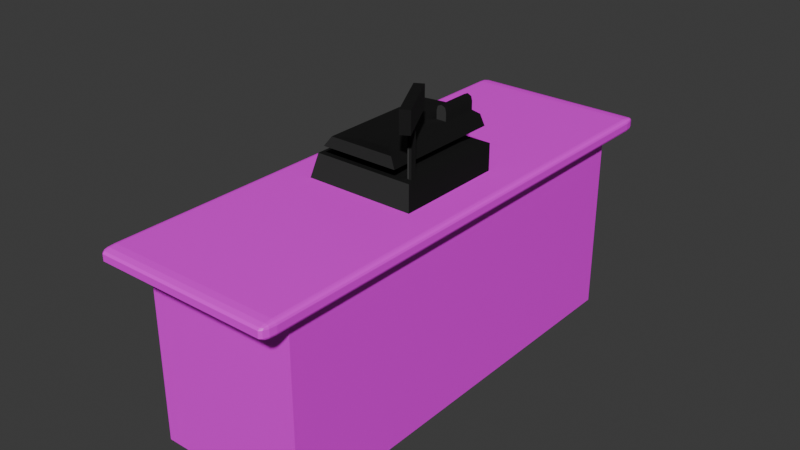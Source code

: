 # Source: counter.blend  (saved by Blender 5.0.118; exported with 4.5.12 LTS)
import bpy
from mathutils import Matrix  # noqa: F401  (used for matrix-valued properties, if any)

bpy.ops.wm.read_factory_settings(use_empty=True)
scene = bpy.context.scene
scene.name = 'Scene'

# ---- collections
col_collection = bpy.data.collections.new('Collection'); scene.collection.children.link(col_collection)

# ---- images (referenced by path relative to the original .blend; pixels are not part of the script)
import os
ASSET_DIR = os.environ.get("B2B_ASSET_DIR", "")  # directory of the original .blend (textures are referenced by path, not embedded)
HERE = os.path.dirname(os.path.abspath(__file__))  # packed textures are extracted next to this script under _unpacked/

def load_image(name, relpath, width, height, colorspace="sRGB"):
    """Load a texture the original file referenced (path relative to the .blend, or extracted next to this script)."""
    p = next((c for c in (os.path.join(HERE, relpath), os.path.join(ASSET_DIR, relpath)) if relpath and os.path.exists(c)), "")
    if p:
        img = bpy.data.images.load(p, check_existing=True)
        img.name = name
    else:  # same state as the original file: an image datablock whose file is absent (Cycles renders it pink)
        img = bpy.data.images.new(name, width, height)
        img.source = "FILE"
        img.filepath = "//" + (relpath or name)
    img.colorspace_settings.name = colorspace
    return img
img_aislesigntexture_png_001 = load_image('aisleSignTexture.png.001', 'aisleSignTexture.png', 1024, 1024, 'sRGB')
img_aislesigntexture_normal_png = load_image('aisleSignTexture_normal.png', 'aisleSignTexture_normal.png', 1024, 1024, 'sRGB')

# ---- materials (node trees are filled in below, after node groups)
mat_material_001 = bpy.data.materials.new('Material.001')
mat_material_002 = bpy.data.materials.new('Material.002')

# ---- material node trees
mat_material_001.use_nodes = True; mat_material_001.node_tree.nodes.clear()
_N = mat_material_001.node_tree.nodes; _L = mat_material_001.node_tree.links
n0 = _N.new('ShaderNodeBsdfPrincipled'); n0.name = 'Principled BSDF'; n0.location = (-200, 100)
n1 = _N.new('ShaderNodeOutputMaterial'); n1.name = 'Material Output'; n1.location = (200, 100)
n2 = _N.new('ShaderNodeTexImage'); n2.name = 'Image Texture'; n2.location = (-490, 80)
n2.image = img_aislesigntexture_png_001
_L.new(n0.outputs[0], n1.inputs[0])
_L.new(n2.outputs[0], n0.inputs[0])
n1.is_active_output = True
mat_material_002.use_nodes = True; mat_material_002.node_tree.nodes.clear()
_N = mat_material_002.node_tree.nodes; _L = mat_material_002.node_tree.links
n0 = _N.new('ShaderNodeBsdfPrincipled'); n0.name = 'Principled BSDF'; n0.location = (-200, 100)
n0.inputs[0].default_value = (0.005245, 0.005245, 0.005245, 1.0)
n1 = _N.new('ShaderNodeOutputMaterial'); n1.name = 'Material Output'; n1.location = (200, 100)
n2 = _N.new('ShaderNodeTexImage'); n2.name = 'Image Texture'; n2.location = (-705, -7)
n2.image = img_aislesigntexture_normal_png
_L.new(n0.outputs[0], n1.inputs[0])
_L.new(n2.outputs[0], n0.inputs[5])
n1.is_active_output = True

# ---- world
world_world = bpy.data.worlds.new('World'); scene.world = world_world
world_world.use_nodes = True; world_world.node_tree.nodes.clear()
_N = world_world.node_tree.nodes; _L = world_world.node_tree.links
n0 = _N.new('ShaderNodeOutputWorld'); n0.name = 'World Output'; n0.location = (200, 100)
n1 = _N.new('ShaderNodeBackground'); n1.name = 'Background'; n1.location = (-200, 100)
n1.inputs[0].default_value = (0.05088, 0.05088, 0.05088, 1.0)
_L.new(n1.outputs[0], n0.inputs[0])
n0.is_active_output = True
world_world.color = (0.05088, 0.05088, 0.05088)
world_world.sun_shadow_jitter_overblur = 0.0

# ---- meshes
me_cube_001 = bpy.data.meshes.new('Cube.001')
me_cube_001.from_pydata([(-1.0, -1.0, 0.0), (-1.0, 1.0, 0.0), (1.0, -1.0, 0.0), (1.0, 1.0, 0.0), (-1.0, -1.0, 3.328), (-1.0, 1.0, 3.328), (1.0, 1.0, 3.328), (1.0, -1.0, 3.328), (-1.17, -1.107, 3.39), (-1.107, -1.107, 3.328), (-1.107, -1.17, 3.39), (-1.161, -1.107, 3.359), (-1.161, -1.138, 3.39), (-1.153, -1.137, 3.36), (-1.107, -1.138, 3.336), (-1.138, -1.107, 3.336), (-1.137, -1.137, 3.344), (-1.138, -1.161, 3.39), (-1.107, -1.161, 3.359), (-1.137, -1.153, 3.36), (-1.107, -1.17, 3.505), (-1.107, -1.107, 3.568), (-1.17, -1.107, 3.505), (-1.107, -1.161, 3.536), (-1.138, -1.161, 3.505), (-1.137, -1.153, 3.535), (-1.138, -1.107, 3.559), (-1.107, -1.138, 3.559), (-1.137, -1.137, 3.551), (-1.161, -1.138, 3.505), (-1.161, -1.107, 3.536), (-1.153, -1.137, 3.535), (-1.107, 1.107, 3.568), (-1.107, 1.17, 3.505), (-1.17, 1.107, 3.505), (-1.107, 1.138, 3.558), (-1.138, 1.107, 3.558), (-1.137, 1.137, 3.552), (-1.138, 1.16, 3.505), (-1.107, 1.16, 3.536), (-1.137, 1.153, 3.535), (-1.16, 1.107, 3.536), (-1.16, 1.138, 3.505), (-1.153, 1.137, 3.535), (1.107, 1.107, 3.568), (1.17, 1.107, 3.505), (1.107, 1.17, 3.505), (1.138, 1.107, 3.558), (1.107, 1.138, 3.558), (1.137, 1.137, 3.552), (1.16, 1.138, 3.505), (1.16, 1.107, 3.536), (1.153, 1.137, 3.535), (1.107, 1.16, 3.536), (1.138, 1.16, 3.505), (1.137, 1.153, 3.535), (1.107, -1.107, 3.568), (1.107, -1.17, 3.505), (1.17, -1.107, 3.505), (1.107, -1.138, 3.558), (1.138, -1.107, 3.558), (1.137, -1.137, 3.552), (1.138, -1.16, 3.505), (1.107, -1.16, 3.536), (1.137, -1.153, 3.535), (1.16, -1.107, 3.536), (1.16, -1.138, 3.505), (1.153, -1.137, 3.535), (-1.17, 1.107, 3.39), (-1.107, 1.17, 3.39), (-1.107, 1.107, 3.328), (-1.161, 1.138, 3.39), (-1.161, 1.107, 3.359), (-1.153, 1.137, 3.36), (-1.107, 1.161, 3.359), (-1.138, 1.161, 3.39), (-1.137, 1.153, 3.36), (-1.138, 1.107, 3.336), (-1.107, 1.138, 3.336), (-1.137, 1.137, 3.344), (1.107, 1.17, 3.39), (1.17, 1.107, 3.39), (1.107, 1.107, 3.328), (1.138, 1.161, 3.39), (1.107, 1.161, 3.359), (1.137, 1.153, 3.36), (1.161, 1.107, 3.359), (1.161, 1.138, 3.39), (1.153, 1.137, 3.36), (1.107, 1.138, 3.336), (1.138, 1.107, 3.336), (1.137, 1.137, 3.344), (1.17, -1.107, 3.39), (1.107, -1.17, 3.39), (1.107, -1.107, 3.328), (1.161, -1.138, 3.39), (1.161, -1.107, 3.359), (1.153, -1.137, 3.36), (1.107, -1.161, 3.359), (1.138, -1.161, 3.39), (1.137, -1.153, 3.36), (1.138, -1.107, 3.336), (1.107, -1.138, 3.336), (1.137, -1.137, 3.344), (-0.7207, -0.2566, 3.544), (0.06505, -0.2566, 4.511), (-0.7207, 0.2566, 3.544), (0.06505, 0.2566, 4.511), (0.7207, -0.2566, 3.544), (0.4565, -0.2566, 4.511), (0.7207, 0.2566, 3.544), (0.4565, 0.2566, 4.511), (-0.3304, -0.1419, 4.186), (-0.3304, 0.1419, 4.186), (0.3067, 0.1419, 4.186), (0.3067, -0.1419, 4.186), (-0.3068, -0.2783, 4.442), (-0.3068, 0.2783, 4.442), (0.5303, 0.2783, 4.442), (0.5303, -0.2783, 4.442), (-0.5762, 0.2566, 4.044), (0.7207, 0.2566, 4.044), (0.7207, -0.2566, 4.044), (-0.5762, -0.2566, 4.044), (-0.2002, -0.1419, 4.111), (-0.2002, 0.1419, 4.111), (0.4586, 0.1419, 4.111), (0.4586, -0.1419, 4.111), (-0.4157, 0.2835, 4.253), (0.5866, 0.2835, 4.253), (0.5866, -0.2835, 4.253), (-0.4157, -0.2835, 4.253), (0.6587, -0.1979, 3.975), (0.6587, -0.1979, 5.064), (0.6854, -0.201, 3.975), (0.6854, -0.201, 5.064), (0.7019, -0.2091, 3.975), (0.7019, -0.2091, 5.064), (0.7019, -0.2191, 3.975), (0.7019, -0.2191, 5.064), (0.6854, -0.2271, 3.975), (0.6854, -0.2271, 5.064), (0.6587, -0.2302, 3.975), (0.6587, -0.2302, 5.064), (0.632, -0.2271, 3.975), (0.632, -0.2271, 5.064), (0.6155, -0.2191, 3.975), (0.6155, -0.2191, 5.064), (0.6155, -0.2091, 3.975), (0.6155, -0.2091, 5.064), (0.632, -0.201, 3.975), (0.632, -0.201, 5.064), (0.7927, -0.3446, 4.949), (0.7927, -0.3446, 5.327), (0.4181, -0.1001, 4.949), (0.4181, -0.1001, 5.327), (0.8994, -0.3239, 4.949), (0.8994, -0.3239, 5.327), (0.5248, -0.07937, 4.949), (0.5248, -0.07937, 5.327), (0.06505, -0.08553, 4.511), (0.06505, 0.08553, 4.511), (0.1955, 0.2566, 4.511), (0.326, 0.2566, 4.511), (0.4565, 0.08553, 4.511), (0.4565, -0.08553, 4.511), (0.326, -0.2566, 4.511), (0.1955, -0.2566, 4.511), (0.326, 0.08553, 4.511), (0.326, -0.08553, 4.511), (0.1955, 0.08553, 4.511), (0.326, 0.2566, 4.657), (0.3405, 0.2566, 4.732), (0.442, 0.2566, 4.732), (0.442, 0.08553, 4.732), (0.3405, 0.08553, 4.732), (0.4565, 0.2566, 4.657), (0.4565, 0.08553, 4.657), (0.326, 0.08553, 4.657), (0.3913, 0.2566, 4.511), (0.3913, 0.08553, 4.657), (0.3913, 0.08553, 4.511), (0.3913, 0.2566, 4.765), (0.3913, 0.08553, 4.765), (0.3913, 0.2566, 4.657)], [], [(1, 3, 2, 0), (2, 7, 4, 0), (3, 6, 7, 2), (1, 5, 6, 3), (0, 4, 5, 1), (44, 32, 21, 56), (8, 11, 13, 12), (11, 15, 16, 13), (9, 14, 16, 15), (14, 18, 19, 16), (10, 17, 19, 18), (17, 12, 13, 19), (13, 16, 19), (20, 23, 25, 24), (23, 27, 28, 25), (21, 26, 28, 27), (26, 30, 31, 28), (22, 29, 31, 30), (29, 24, 25, 31), (25, 28, 31), (32, 35, 37, 36), (35, 39, 40, 37), (33, 38, 40, 39), (38, 42, 43, 40), (34, 41, 43, 42), (41, 36, 37, 43), (37, 40, 43), (44, 47, 49, 48), (47, 51, 52, 49), (45, 50, 52, 51), (50, 54, 55, 52), (46, 53, 55, 54), (53, 48, 49, 55), (49, 52, 55), (56, 59, 61, 60), (59, 63, 64, 61), (57, 62, 64, 63), (62, 66, 67, 64), (58, 65, 67, 66), (65, 60, 61, 67), (61, 64, 67), (68, 71, 73, 72), (71, 75, 76, 73), (69, 74, 76, 75), (74, 78, 79, 76), (70, 77, 79, 78), (77, 72, 73, 79), (73, 76, 79), (80, 83, 85, 84), (83, 87, 88, 85), (81, 86, 88, 87), (86, 90, 91, 88), (82, 89, 91, 90), (89, 84, 85, 91), (85, 88, 91), (92, 95, 97, 96), (95, 99, 100, 97), (93, 98, 100, 99), (98, 102, 103, 100), (94, 101, 103, 102), (101, 96, 97, 103), (97, 100, 103), (10, 20, 24, 17), (17, 24, 29, 12), (12, 29, 22, 8), (21, 32, 36, 26), (26, 36, 41, 30), (30, 41, 34, 22), (32, 44, 48, 35), (35, 48, 53, 39), (39, 53, 46, 33), (44, 56, 60, 47), (47, 60, 65, 51), (51, 65, 58, 45), (56, 21, 27, 59), (59, 27, 23, 63), (63, 23, 20, 57), (33, 69, 75, 38), (38, 75, 71, 42), (42, 71, 68, 34), (45, 81, 87, 50), (50, 87, 83, 54), (54, 83, 80, 46), (57, 93, 99, 62), (62, 99, 95, 66), (66, 95, 92, 58), (93, 10, 18, 98), (98, 18, 14, 102), (102, 14, 9, 94), (81, 92, 96, 86), (86, 96, 101, 90), (90, 101, 94, 82), (69, 80, 84, 74), (74, 84, 89, 78), (78, 89, 82, 70), (8, 68, 72, 11), (11, 72, 77, 15), (15, 77, 70, 9), (4, 7, 94, 9), (8, 22, 34, 68), (93, 57, 20, 10), (5, 4, 9, 70), (69, 33, 46, 80), (81, 45, 58, 92), (6, 5, 70, 82), (7, 6, 82, 94), (116, 105, 160, 161, 107, 117), (117, 107, 162, 163, 179, 111, 118), (118, 111, 164, 165, 109, 119), (119, 109, 166, 167, 105, 116), (106, 110, 108, 104), (178, 180, 183, 175), (127, 115, 112, 124), (126, 114, 115, 127), (125, 113, 114, 126), (124, 112, 113, 125), (130, 119, 116, 131), (129, 118, 119, 130), (128, 117, 118, 129), (131, 116, 117, 128), (104, 123, 120, 106), (106, 120, 121, 110), (110, 121, 122, 108), (108, 122, 123, 104), (123, 124, 125, 120), (120, 125, 126, 121), (121, 126, 127, 122), (122, 127, 124, 123), (112, 131, 128, 113), (113, 128, 129, 114), (114, 129, 130, 115), (115, 130, 131, 112), (132, 133, 135, 134), (134, 135, 137, 136), (136, 137, 139, 138), (138, 139, 141, 140), (140, 141, 143, 142), (142, 143, 145, 144), (144, 145, 147, 146), (146, 147, 149, 148), (135, 133, 151, 149, 147, 145, 143, 141, 139, 137), (148, 149, 151, 150), (150, 151, 133, 132), (132, 134, 136, 138, 140, 142, 144, 146, 148, 150), (152, 153, 155, 154), (154, 155, 159, 158), (158, 159, 157, 156), (156, 157, 153, 152), (154, 158, 156, 152), (159, 155, 153, 157), (163, 162, 107, 161, 170, 168), (173, 182, 183, 174), (184, 171, 172, 182), (164, 111, 176, 177), (181, 164, 177, 180), (179, 163, 171, 184), (163, 168, 178, 171), (169, 166, 109, 165, 164, 181, 168), (182, 172, 175, 183), (177, 176, 173, 174), (171, 178, 175, 172), (180, 177, 174, 183), (160, 105, 167, 166, 169, 168, 170, 161), (111, 179, 184, 176), (168, 181, 180, 178), (176, 184, 182, 173)])
me_cube_001.polygons.foreach_set('material_index', [0, 0, 0, 0, 0, 0, 0, 0, 0, 0, 0, 0, 0, 0, 0, 0, 0, 0, 0, 0, 0, 0, 0, 0, 0, 0, 0, 0, 0, 0, 0, 0, 0, 0, 0, 0, 0, 0, 0, 0, 0, 0, 0, 0, 0, 0, 0, 0, 0, 0, 0, 0, 0, 0, 0, 0, 0, 0, 0, 0, 0, 0, 0, 0, 0, 0, 0, 0, 0, 0, 0, 0, 0, 0, 0, 0, 0, 0, 0, 0, 0, 0, 0, 0, 0, 0, 0, 0, 0, 0, 0, 0, 0, 0, 0, 0, 0, 0, 0, 0, 0, 0, 0, 0, 0, 0, 1, 1, 1, 1, 1, 1, 1, 1, 1, 1, 1, 1, 1, 1, 1, 1, 1, 1, 1, 1, 1, 1, 1, 1, 1, 1, 1, 1, 1, 1, 1, 1, 1, 1, 1, 1, 1, 1, 1, 1, 1, 1, 1, 1, 1, 1, 1, 1, 1, 1, 1, 1, 1, 1, 1, 1, 1, 1, 1, 1])
_uv = me_cube_001.uv_layers.new(name='UVMap')
_uv.uv.foreach_set('vector', [0.8826, 0.5101, 0.8826, 0.5206, 0.8243, 0.5206, 0.8243, 0.5101, 0.8243, 0.5206, 0.8243, 0.7793, 0.7661, 0.7793, 0.7661, 0.5206, 0.8826, 0.5206, 0.8826, 0.7793, 0.8243, 0.7793, 0.8243, 0.5206, 0.9408, 0.5206, 0.9408, 0.7793, 0.8826, 0.7793, 0.8826, 0.5206, 0.999, 0.5206, 0.999, 0.7793, 0.9408, 0.7793, 0.9408, 0.5206, 0.8826, 0.7961, 0.8826, 0.7973, 0.8243, 0.7973, 0.8243, 0.7961, 0.9974, 0.7836, 0.9974, 0.7815, 0.9982, 0.7816, 0.9982, 0.7836, 0.9974, 0.7815, 0.9206, 0.7793, 0.8821, 0.7799, 0.9982, 0.7816, 0.7661, 0.7793, 0.7669, 0.7793, 0.7661, 0.7793, 0.7653, 0.7793, 0.7669, 0.7793, 0.7677, 0.7815, 0.7661, 0.7816, 0.7661, 0.7793, 0.7677, 0.7836, 0.7661, 0.7836, 0.7661, 0.7816, 0.7677, 0.7815, 0.999, 0.7836, 0.9982, 0.7836, 0.9982, 0.7816, 0.999, 0.7816, 0.9982, 0.7816, 0.8821, 0.7799, 0.999, 0.7816, 0.7677, 0.7917, 0.7677, 0.7939, 0.7661, 0.7938, 0.7661, 0.7917, 0.7677, 0.7939, 0.7677, 0.7961, 0.7661, 0.7961, 0.7661, 0.7938, 0.8243, 0.7973, 0.8259, 0.7973, 0.8251, 0.7973, 0.8235, 0.794, 0.9974, 0.7961, 0.9974, 0.7939, 0.9982, 0.7938, 0.9982, 0.7961, 0.9974, 0.7917, 0.9982, 0.7917, 0.9982, 0.7938, 0.9974, 0.7939, 0.9982, 0.7917, 0.999, 0.7917, 0.999, 0.7938, 0.9982, 0.7938, 0.999, 0.7938, 0.9982, 0.7961, 0.9982, 0.7938, 0.8826, 0.7973, 0.8826, 0.7906, 0.8826, 0.8009, 0.8818, 0.8008, 0.9392, 0.7961, 0.9392, 0.7939, 0.9403, 0.7938, 0.9413, 0.7961, 0.9392, 0.7917, 0.94, 0.7917, 0.9403, 0.7938, 0.9392, 0.7939, 0.94, 0.7917, 0.9416, 0.7917, 0.9416, 0.7938, 0.9403, 0.7938, 0.9423, 0.7917, 0.9423, 0.7939, 0.9416, 0.7938, 0.9416, 0.7917, 0.9423, 0.7939, 0.9423, 0.7961, 0.9413, 0.7961, 0.9416, 0.7938, 0.9413, 0.7961, 0.9403, 0.7938, 0.9416, 0.7938, 0.8826, 0.7961, 0.8818, 0.7961, 0.8834, 0.7961, 0.8837, 0.7978, 0.8818, 0.7961, 0.881, 0.7939, 0.882, 0.7938, 0.8834, 0.7961, 0.881, 0.7917, 0.8818, 0.7917, 0.882, 0.7938, 0.881, 0.7939, 0.8818, 0.7917, 0.8833, 0.7917, 0.8834, 0.7938, 0.882, 0.7938, 0.8841, 0.7917, 0.8841, 0.7939, 0.8834, 0.7938, 0.8833, 0.7917, 0.8841, 0.7939, 0.8837, 0.7978, 0.8834, 0.7961, 0.8834, 0.7938, 0.8834, 0.7961, 0.882, 0.7938, 0.8834, 0.7938, 0.8243, 0.7961, 0.8236, 0.7994, 0.8239, 0.7979, 0.8247, 0.7944, 0.8236, 0.7994, 0.8228, 0.7939, 0.8235, 0.7938, 0.8239, 0.7979, 0.8228, 0.7917, 0.8235, 0.7917, 0.8235, 0.7938, 0.8228, 0.7939, 0.8235, 0.7917, 0.8251, 0.7917, 0.8248, 0.7938, 0.8235, 0.7938, 0.8259, 0.7917, 0.8259, 0.7939, 0.8248, 0.7938, 0.8251, 0.7917, 0.8259, 0.7939, 0.8247, 0.7944, 0.8239, 0.7979, 0.8248, 0.7938, 0.8239, 0.7979, 0.8235, 0.7938, 0.8248, 0.7938, 0.9423, 0.7836, 0.9415, 0.7836, 0.9416, 0.7816, 0.9423, 0.7815, 0.9415, 0.7836, 0.94, 0.7836, 0.94, 0.7816, 0.9416, 0.7816, 0.9392, 0.7836, 0.9392, 0.7815, 0.94, 0.7816, 0.94, 0.7836, 0.9392, 0.7815, 0.94, 0.7793, 0.9408, 0.7793, 0.94, 0.7816, 0.9408, 0.7793, 0.9416, 0.7793, 0.9408, 0.7793, 0.94, 0.7793, 0.9416, 0.7793, 0.9423, 0.7815, 0.9416, 0.7816, 0.9408, 0.7793, 0.9416, 0.7816, 0.94, 0.7816, 0.9408, 0.7793, 0.8841, 0.7836, 0.8833, 0.7836, 0.8834, 0.7816, 0.8841, 0.7815, 0.8833, 0.7836, 0.8818, 0.7836, 0.8817, 0.7816, 0.8834, 0.7816, 0.881, 0.7836, 0.881, 0.7815, 0.8817, 0.7816, 0.8818, 0.7836, 0.881, 0.7815, 0.8818, 0.7793, 0.8826, 0.7793, 0.8817, 0.7816, 0.8826, 0.7793, 0.8833, 0.7793, 0.8826, 0.7793, 0.8818, 0.7793, 0.8833, 0.7793, 0.8841, 0.7815, 0.8834, 0.7816, 0.8826, 0.7793, 0.8834, 0.7816, 0.8817, 0.7816, 0.8826, 0.7793, 0.8259, 0.7836, 0.8251, 0.7836, 0.8251, 0.7816, 0.8259, 0.7815, 0.8251, 0.7836, 0.8236, 0.7836, 0.8235, 0.7816, 0.8251, 0.7816, 0.8228, 0.7836, 0.8228, 0.7815, 0.8235, 0.7816, 0.8236, 0.7836, 0.8228, 0.7815, 0.8235, 0.7793, 0.8243, 0.7793, 0.8235, 0.7816, 0.8243, 0.7793, 0.8251, 0.7793, 0.8243, 0.7793, 0.8235, 0.7793, 0.8251, 0.7793, 0.8259, 0.7815, 0.8251, 0.7816, 0.8243, 0.7793, 0.8251, 0.7816, 0.8235, 0.7816, 0.8243, 0.7793, 0.7677, 0.7836, 0.7677, 0.7917, 0.7661, 0.7917, 0.7661, 0.7836, 0.999, 0.7836, 0.999, 0.7917, 0.9982, 0.7917, 0.9982, 0.7836, 0.9982, 0.7836, 0.9982, 0.7917, 0.9974, 0.7917, 0.9974, 0.7836, 0.8243, 0.7973, 0.8826, 0.7973, 0.8818, 0.8008, 0.8259, 0.7973, 0.9974, 0.7961, 0.9423, 0.7961, 0.9423, 0.7939, 0.9974, 0.7939, 0.9974, 0.7939, 0.9423, 0.7939, 0.9423, 0.7917, 0.9974, 0.7917, 0.8826, 0.7973, 0.8826, 0.7961, 0.8837, 0.7978, 0.8826, 0.7906, 0.9392, 0.7961, 0.8837, 0.7978, 0.8841, 0.7939, 0.9392, 0.7939, 0.9392, 0.7939, 0.8841, 0.7939, 0.8841, 0.7917, 0.9392, 0.7917, 0.8826, 0.7961, 0.8243, 0.7961, 0.8247, 0.7944, 0.8818, 0.7961, 0.8818, 0.7961, 0.8247, 0.7944, 0.8259, 0.7939, 0.881, 0.7939, 0.881, 0.7939, 0.8259, 0.7939, 0.8259, 0.7917, 0.881, 0.7917, 0.8243, 0.7961, 0.8243, 0.7973, 0.8235, 0.794, 0.8236, 0.7994, 0.8236, 0.7994, 0.7677, 0.7961, 0.7677, 0.7939, 0.8228, 0.7939, 0.8228, 0.7939, 0.7677, 0.7939, 0.7677, 0.7917, 0.8228, 0.7917, 0.9392, 0.7917, 0.9392, 0.7836, 0.94, 0.7836, 0.94, 0.7917, 0.94, 0.7917, 0.94, 0.7836, 0.9415, 0.7836, 0.9416, 0.7917, 0.9416, 0.7917, 0.9415, 0.7836, 0.9423, 0.7836, 0.9423, 0.7917, 0.881, 0.7917, 0.881, 0.7836, 0.8818, 0.7836, 0.8818, 0.7917, 0.8818, 0.7917, 0.8818, 0.7836, 0.8833, 0.7836, 0.8833, 0.7917, 0.8833, 0.7917, 0.8833, 0.7836, 0.8841, 0.7836, 0.8841, 0.7917, 0.8228, 0.7917, 0.8228, 0.7836, 0.8236, 0.7836, 0.8235, 0.7917, 0.8235, 0.7917, 0.8236, 0.7836, 0.8251, 0.7836, 0.8251, 0.7917, 0.8251, 0.7917, 0.8251, 0.7836, 0.8259, 0.7836, 0.8259, 0.7917, 0.8228, 0.7836, 0.7677, 0.7836, 0.7677, 0.7815, 0.8228, 0.7815, 0.8228, 0.7815, 0.7677, 0.7815, 0.7669, 0.7793, 0.8235, 0.7793, 0.8235, 0.7793, 0.7669, 0.7793, 0.7661, 0.7793, 0.8243, 0.7793, 0.881, 0.7836, 0.8259, 0.7836, 0.8259, 0.7815, 0.881, 0.7815, 0.881, 0.7815, 0.8259, 0.7815, 0.8251, 0.7793, 0.8818, 0.7793, 0.8818, 0.7793, 0.8251, 0.7793, 0.8243, 0.7793, 0.8826, 0.7793, 0.9392, 0.7836, 0.8841, 0.7836, 0.8841, 0.7815, 0.9392, 0.7815, 0.9392, 0.7815, 0.8841, 0.7815, 0.8833, 0.7793, 0.94, 0.7793, 0.94, 0.7793, 0.8833, 0.7793, 0.8826, 0.7793, 0.9408, 0.7793, 0.9974, 0.7836, 0.9423, 0.7836, 0.9423, 0.7815, 0.9974, 0.7815, 0.9974, 0.7815, 0.9423, 0.7815, 0.9416, 0.7793, 0.9206, 0.7793, 0.9206, 0.7793, 0.9416, 0.7793, 0.9408, 0.7793, 0.999, 0.7793, 0.7661, 0.7793, 0.8243, 0.7793, 0.8243, 0.7793, 0.7661, 0.7793, 0.9974, 0.7836, 0.9974, 0.7917, 0.9423, 0.7917, 0.9423, 0.7836, 0.8228, 0.7836, 0.8228, 0.7917, 0.7677, 0.7917, 0.7677, 0.7836, 0.9408, 0.7793, 0.999, 0.7793, 0.999, 0.7793, 0.9408, 0.7793, 0.9392, 0.7836, 0.9392, 0.7917, 0.8841, 0.7917, 0.8841, 0.7836, 0.881, 0.7836, 0.881, 0.7917, 0.8259, 0.7917, 0.8259, 0.7836, 0.8826, 0.7793, 0.9408, 0.7793, 0.9408, 0.7793, 0.8826, 0.7793, 0.8243, 0.7793, 0.8826, 0.7793, 0.8826, 0.7793, 0.8243, 0.7793, 0.8452, 0.4528, 0.8302, 0.5444, 0.7119, 0.5444, 0.5935, 0.5444, 0.4752, 0.5444, 0.4602, 0.4528, 0.294, 0.7724, 0.294, 0.7152, 0.3702, 0.7152, 0.4464, 0.7152, 0.4845, 0.7152, 0.5226, 0.7152, 0.5226, 0.7724, 0.5226, 0.7724, 0.5226, 0.7152, 0.5988, 0.7152, 0.675, 0.7152, 0.7512, 0.7152, 0.7512, 0.7724, 0.7512, 0.7724, 0.7512, 0.7152, 0.8274, 0.7152, 0.9036, 0.7152, 0.9798, 0.7152, 0.9798, 0.7724, 0.5226, 0.9953, 0.5226, 0.9438, 0.7512, 0.9438, 0.7512, 0.9953, 0.5988, 0.639, 0.5988, 0.6771, 0.5988, 0.6771, 0.5988, 0.639, 0.7512, 0.8451, 0.7512, 0.8295, 0.9798, 0.8295, 0.9798, 0.8451, 0.5226, 0.8451, 0.5226, 0.8295, 0.7512, 0.8295, 0.7512, 0.8451, 0.294, 0.8451, 0.294, 0.8295, 0.5226, 0.8295, 0.5226, 0.8451, 0.06536, 0.8451, 0.06536, 0.8295, 0.294, 0.8295, 0.294, 0.8451, 0.7512, 0.8009, 0.7512, 0.7724, 0.9798, 0.7724, 0.9798, 0.8009, 0.5226, 0.8009, 0.5226, 0.7724, 0.7512, 0.7724, 0.7512, 0.8009, 0.294, 0.8009, 0.294, 0.7724, 0.5226, 0.7724, 0.5226, 0.8009, 0.06536, 0.8009, 0.06536, 0.7724, 0.294, 0.7724, 0.294, 0.8009, 0.06536, 0.9438, 0.06536, 0.8867, 0.294, 0.8867, 0.294, 0.9438, 0.294, 0.9438, 0.294, 0.8867, 0.5226, 0.8867, 0.5226, 0.9438, 0.5226, 0.9438, 0.5226, 0.8867, 0.7512, 0.8867, 0.7512, 0.9438, 0.7512, 0.9438, 0.7512, 0.8867, 0.9798, 0.8867, 0.9798, 0.9438, 0.06536, 0.8867, 0.06536, 0.8451, 0.294, 0.8451, 0.294, 0.8867, 0.294, 0.8867, 0.294, 0.8451, 0.5226, 0.8451, 0.5226, 0.8867, 0.5226, 0.8867, 0.5226, 0.8451, 0.7512, 0.8451, 0.7512, 0.8867, 0.7512, 0.8867, 0.7512, 0.8451, 0.9798, 0.8451, 0.9798, 0.8867, 0.06536, 0.8295, 0.06536, 0.8009, 0.294, 0.8009, 0.294, 0.8295, 0.294, 0.8295, 0.294, 0.8009, 0.5226, 0.8009, 0.5226, 0.8295, 0.5226, 0.8295, 0.5226, 0.8009, 0.7512, 0.8009, 0.7512, 0.8295, 0.7512, 0.8295, 0.7512, 0.8009, 0.9798, 0.8009, 0.9798, 0.8295, 0.2013, 0.09978, 0.2013, 0.1917, 0.1829, 0.1917, 0.1829, 0.09978, 0.1829, 0.09978, 0.1829, 0.1917, 0.1645, 0.1917, 0.1645, 0.09978, 0.1645, 0.09978, 0.1645, 0.1917, 0.1461, 0.1917, 0.1461, 0.09978, 0.1461, 0.09978, 0.1461, 0.1917, 0.1278, 0.1917, 0.1278, 0.09978, 0.1278, 0.09978, 0.1278, 0.1917, 0.1094, 0.1917, 0.1094, 0.09978, 0.1094, 0.09978, 0.1094, 0.1917, 0.09099, 0.1917, 0.09099, 0.09978, 0.09099, 0.09978, 0.09099, 0.1917, 0.07261, 0.1917, 0.07261, 0.09978, 0.07261, 0.09978, 0.07261, 0.1917, 0.05423, 0.1917, 0.05423, 0.09978, 0.08935, 0.08952, 0.06342, 0.09795, 0.03749, 0.08952, 0.02147, 0.06746, 0.02147, 0.0402, 0.03749, 0.01814, 0.06342, 0.00972, 0.08935, 0.01814, 0.1054, 0.0402, 0.1054, 0.06746, 0.05423, 0.09978, 0.05423, 0.1917, 0.03585, 0.1917, 0.03585, 0.09978, 0.03585, 0.09978, 0.03585, 0.1917, 0.01747, 0.1917, 0.01747, 0.09978, 0.1553, 0.09795, 0.1813, 0.08952, 0.1973, 0.06746, 0.1973, 0.0402, 0.1813, 0.01814, 0.1553, 0.00972, 0.1294, 0.01814, 0.1134, 0.0402, 0.1134, 0.06746, 0.1294, 0.08952, 0.2595, 0.0144, 0.3042, 0.0144, 0.3042, 0.05914, 0.2595, 0.05914, 0.2595, 0.05914, 0.3042, 0.05914, 0.3042, 0.1039, 0.2595, 0.1039, 0.755, 0.6252, 0.9912, 0.6252, 0.9912, 0.7027, 0.755, 0.7027, 0.2595, 0.1486, 0.3042, 0.1486, 0.3042, 0.1933, 0.2595, 0.1933, 0.2147, 0.1039, 0.2595, 0.1039, 0.2595, 0.1486, 0.2147, 0.1486, 0.3042, 0.1039, 0.3489, 0.1039, 0.3489, 0.1486, 0.3042, 0.1486, 0.4752, 0.6087, 0.4752, 0.5766, 0.4752, 0.5444, 0.5935, 0.5444, 0.5935, 0.5766, 0.5935, 0.6087, 0.5226, 0.7152, 0.5226, 0.6771, 0.5988, 0.6771, 0.5988, 0.7152, 0.4845, 0.7152, 0.4464, 0.7152, 0.4464, 0.7152, 0.4845, 0.7152, 0.5988, 0.7152, 0.5226, 0.7152, 0.5226, 0.7152, 0.5988, 0.7152, 0.5988, 0.6771, 0.5988, 0.7152, 0.5988, 0.7152, 0.5988, 0.6771, 0.4845, 0.7152, 0.4464, 0.7152, 0.4464, 0.7152, 0.4845, 0.7152, 0.5226, 0.639, 0.5988, 0.639, 0.5988, 0.639, 0.5226, 0.639, 0.675, 0.639, 0.7512, 0.639, 0.7512, 0.7152, 0.675, 0.7152, 0.5988, 0.7152, 0.5988, 0.6771, 0.5988, 0.639, 0.5226, 0.6771, 0.5226, 0.639, 0.5988, 0.639, 0.5988, 0.6771, 0.5988, 0.7152, 0.5226, 0.7152, 0.5226, 0.7152, 0.5988, 0.7152, 0.5226, 0.639, 0.5988, 0.639, 0.5988, 0.639, 0.5226, 0.639, 0.5988, 0.6771, 0.5988, 0.7152, 0.5988, 0.7152, 0.5988, 0.6771, 0.7119, 0.5444, 0.8302, 0.5444, 0.8302, 0.5766, 0.8302, 0.6087, 0.7119, 0.6087, 0.5935, 0.6087, 0.5935, 0.5766, 0.5935, 0.5444, 0.5226, 0.7152, 0.4845, 0.7152, 0.4845, 0.7152, 0.5226, 0.7152, 0.5988, 0.639, 0.5988, 0.6771, 0.5988, 0.6771, 0.5988, 0.639, 0.5226, 0.7152, 0.4845, 0.7152, 0.4845, 0.7152, 0.5226, 0.7152])
me_cube_001.materials.append(mat_material_001)
me_cube_001.materials.append(mat_material_002)
me_cube_001.update()

# ---- objects
ob_counter = bpy.data.objects.new('counter', me_cube_001)

# ---- transforms, parenting, visibility, modifiers, constraints
ob_counter.location = (0.0, 0.0, 0.0)
ob_counter.scale = (1.388, 3.897, 1.0)

# ---- collection membership
col_collection.objects.link(ob_counter)

# ---- scene / render settings (as saved in the file)
scene.frame_start = 1; scene.frame_end = 250; scene.frame_set(250)
scene.render.engine = 'BLENDER_EEVEE_NEXT'
scene.render.bake_bias = 0.0
scene.render.bake_samples = 0
scene.cycles.sampling_pattern = 'TABULATED_SOBOL'
scene.eevee.use_volume_custom_range = False
bpy.context.view_layer.update()

# ---- added for rendering (the .blend has no active camera and no usable light): camera, sun
cam_auto = bpy.data.cameras.new('AutoCamera')
cam_auto.lens = 50.0
cam_auto.sensor_width = 36.0
cam_auto.clip_end = 1000.0
ob_auto_camera = bpy.data.objects.new('AutoCamera', cam_auto)
scene.collection.objects.link(ob_auto_camera)
ob_auto_camera.location = (10.2209, -12.2651, 10.8404)
ob_auto_camera.rotation_euler = (1.09748, -7.21219e-08, 0.694738)
scene.camera = ob_auto_camera
light_auto_sun = bpy.data.lights.new('AutoSun', 'SUN')
light_auto_sun.energy = 3.0
light_auto_sun.angle = 0.0523599
ob_auto_sun = bpy.data.objects.new('AutoSun', light_auto_sun)
scene.collection.objects.link(ob_auto_sun)
ob_auto_sun.rotation_euler = (0.872665, 0.174533, 0.523599)
bpy.context.view_layer.update()
